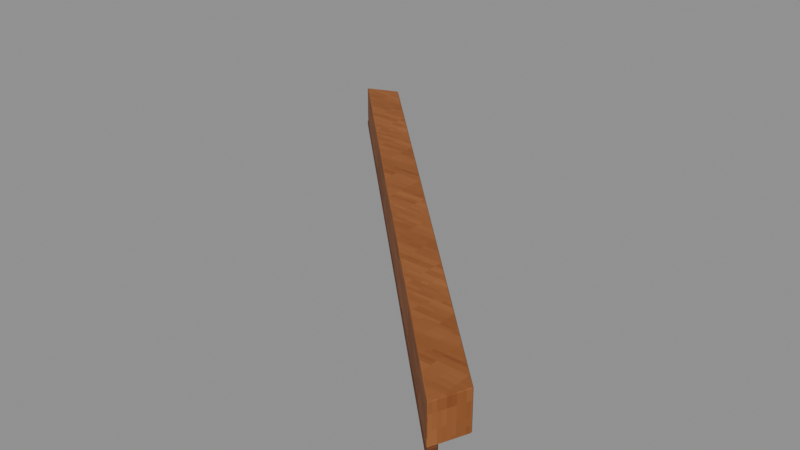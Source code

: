 # Source: Rim-7.blend  (saved by Blender 4.3.34; exported with 4.5.12 LTS)
import bpy
from mathutils import Matrix  # noqa: F401  (used for matrix-valued properties, if any)

bpy.ops.wm.read_factory_settings(use_empty=True)
scene = bpy.context.scene
scene.name = 'Isolated part'

# ---- collections
col_part_rim_7 = bpy.data.collections.new('Part.Rim-7'); scene.collection.children.link(col_part_rim_7)

# ---- images (referenced by path relative to the original .blend; pixels are not part of the script)
import os
ASSET_DIR = os.environ.get("B2B_ASSET_DIR", "")  # directory of the original .blend (textures are referenced by path, not embedded)
HERE = os.path.dirname(os.path.abspath(__file__))  # packed textures are extracted next to this script under _unpacked/

def load_image(name, relpath, width, height, colorspace="sRGB"):
    """Load a texture the original file referenced (path relative to the .blend, or extracted next to this script)."""
    p = next((c for c in (os.path.join(HERE, relpath), os.path.join(ASSET_DIR, relpath)) if relpath and os.path.exists(c)), "")
    if p:
        img = bpy.data.images.load(p, check_existing=True)
        img.name = name
    else:  # same state as the original file: an image datablock whose file is absent (Cycles renders it pink)
        img = bpy.data.images.new(name, width, height)
        img.source = "FILE"
        img.filepath = "//" + (relpath or name)
    img.colorspace_settings.name = colorspace
    return img
img_minecraft___edge_trim = load_image('Minecraft • Edge trim', '_unpacked/Edge_trim.c9b2b6f2.png', 64, 64, 'sRGB')
img_minecraft___stud_timber = load_image('Minecraft • Stud timber', '_unpacked/Stud_timber.db270b1a.png', 64, 64, 'sRGB')

# ---- materials (node trees are filled in below, after node groups)
mat_minecraft___edge_trim = bpy.data.materials.new('Minecraft / Edge trim')
mat_minecraft___edge_trim.diffuse_color = (0.5843, 0.3451, 0.1647, 1.0)
mat_minecraft___stud_timber = bpy.data.materials.new('Minecraft / Stud timber')
mat_minecraft___stud_timber.diffuse_color = (0.4157, 0.2314, 0.1137, 1.0)

# ---- material node trees
mat_minecraft___edge_trim.use_nodes = True; mat_minecraft___edge_trim.node_tree.nodes.clear()
_N = mat_minecraft___edge_trim.node_tree.nodes; _L = mat_minecraft___edge_trim.node_tree.links
n0 = _N.new('ShaderNodeBsdfPrincipled'); n0.name = 'Principled BSDF'; n0.location = (10, 300)
n0.inputs[2].default_value = 0.85
n1 = _N.new('ShaderNodeOutputMaterial'); n1.name = 'Material Output'; n1.location = (300, 300)
n2 = _N.new('ShaderNodeTexImage'); n2.name = 'Image Texture'; n2.location = (-580, 280)
n2.image = img_minecraft___edge_trim
n2.interpolation = 'Closest'
_L.new(n0.outputs[0], n1.inputs[0])
_L.new(n2.outputs[0], n0.inputs[0])
n1.is_active_output = True
mat_minecraft___stud_timber.use_nodes = True; mat_minecraft___stud_timber.node_tree.nodes.clear()
_N = mat_minecraft___stud_timber.node_tree.nodes; _L = mat_minecraft___stud_timber.node_tree.links
n0 = _N.new('ShaderNodeBsdfPrincipled'); n0.name = 'Principled BSDF'; n0.location = (10, 300)
n0.inputs[2].default_value = 0.85
n1 = _N.new('ShaderNodeOutputMaterial'); n1.name = 'Material Output'; n1.location = (300, 300)
n2 = _N.new('ShaderNodeTexImage'); n2.name = 'Image Texture'; n2.location = (-580, 280)
n2.image = img_minecraft___stud_timber
n2.interpolation = 'Closest'
_L.new(n0.outputs[0], n1.inputs[0])
_L.new(n2.outputs[0], n0.inputs[0])
n1.is_active_output = True

# ---- meshes
me_octagonalshell_rim_008 = bpy.data.meshes.new('OctagonalShell.Rim.008')
me_octagonalshell_rim_008.from_pydata([(-1.219, 1.145, 0.035), (1.145, -1.219, 0.035), (1.222, -1.033, 0.035), (-1.033, 1.222, 0.035), (-1.219, 1.145, 0.25), (1.145, -1.219, 0.25), (1.222, -1.033, 0.25), (-1.033, 1.222, 0.25), (-1.222, 1.144, 0.0), (1.144, -1.222, 0.0), (1.165, -1.17, 0.0), (-1.17, 1.165, 0.0), (-1.222, 1.144, 0.033), (1.144, -1.222, 0.033), (1.165, -1.17, 0.033), (-1.17, 1.165, 0.033)], [], [(3, 2, 1, 0), (4, 5, 6, 7), (0, 1, 5, 4), (1, 2, 6, 5), (2, 3, 7, 6), (3, 0, 4, 7), (11, 10, 9, 8), (12, 13, 14, 15), (8, 9, 13, 12), (9, 10, 14, 13), (10, 11, 15, 14), (11, 8, 12, 15)])
me_octagonalshell_rim_008.polygons.foreach_set('material_index', [0, 0, 0, 0, 0, 0, 1, 1, 1, 1, 1, 1])
_uv = me_octagonalshell_rim_008.uv_layers.new(name='UV0.Surface')
_uv.uv.foreach_set('vector', [-2.756, -0.8296, -0.9516, -2.634, -1.013, -2.783, -2.905, -0.8913, -2.905, -0.8913, -1.013, -2.783, -0.9516, -2.634, -2.756, -0.8296, -1.013, 0.2461, -2.905, 0.2461, -2.905, 0.4181, -1.013, 0.4181, 0.1242, -2.783, 0.1242, -2.634, 0.2962, -2.634, 0.2962, -2.783, -2.756, 0.2461, -0.9516, 0.2461, -0.9516, 0.4181, -2.756, 0.4181, 0.1242, -2.634, 0.1242, -2.783, 0.2962, -2.783, 0.2962, -2.634, -2.585, -1.229, -0.7165, -3.097, -0.7337, -3.139, -2.627, -1.246, -2.627, -1.246, -0.7337, -3.139, -0.7165, -3.097, -2.585, -1.229, -0.7337, -0.1359, -2.627, -0.1359, -2.627, -0.1095, -0.7337, -0.1095, -2.627, -0.1359, -2.585, -0.1359, -2.585, -0.1095, -2.627, -0.1095, -2.585, -0.1359, -0.7165, -0.1359, -0.7165, -0.1095, -2.585, -0.1095, -2.585, -0.1359, -2.627, -0.1359, -2.627, -0.1095, -2.585, -0.1095])
_uv.active_render = True
_uv = me_octagonalshell_rim_008.uv_layers.new(name='UV1.Paint')
_uv.uv.foreach_set('vector', [0.01533, 0.2382, 0.01533, 0.2205, 0.01635, 0.22, 0.01635, 0.2386, 0.03065, 0.2386, 0.03065, 0.22, 0.03168, 0.2205, 0.03168, 0.2382, 0.1563, 0.187, 0.1563, 0.2056, 0.1551, 0.2056, 0.1551, 0.187, 0.3523, 0.8566, 0.3511, 0.8566, 0.3511, 0.8554, 0.3523, 0.8554, 0.2242, 0.03214, 0.2242, 0.0499, 0.223, 0.0499, 0.223, 0.03214, 0.3677, 0.8566, 0.3666, 0.8566, 0.3666, 0.8554, 0.3677, 0.8554, 0.2534, 0.2496, 0.2534, 0.2312, 0.2536, 0.2311, 0.2536, 0.2497, 0.2679, 0.01863, 0.2679, 8.081e-09, 0.2682, 0.0001199, 0.2682, 0.01851, 0.2841, 0.03301, 0.2841, 0.05164, 0.2839, 0.05164, 0.2839, 0.03301, 0.52, 0.9994, 0.52, 0.9997, 0.5198, 0.9997, 0.5198, 0.9994, 0.05807, 0.2861, 0.05807, 0.3045, 0.05788, 0.3045, 0.05788, 0.2861, 0.5345, 0.9994, 0.5345, 0.9997, 0.5343, 0.9997, 0.5343, 0.9994])
me_octagonalshell_rim_008.materials.append(mat_minecraft___edge_trim)
me_octagonalshell_rim_008.materials.append(mat_minecraft___stud_timber)
me_octagonalshell_rim_008.update()

# ---- objects
ob_rim_7 = bpy.data.objects.new('Rim-7', me_octagonalshell_rim_008)

# ---- transforms, parenting, visibility, modifiers, constraints
ob_rim_7.location = (0.0, 0.0, 0.0)
_m = ob_rim_7.modifiers.new('Hand-finished edges', 'BEVEL')
_m.width = 0.005
_m.width_pct = 0.005
_m.harden_normals = True

# ---- collection membership
col_part_rim_7.objects.link(ob_rim_7)

# ---- scene / render settings (as saved in the file)
scene.frame_start = 1; scene.frame_end = 250; scene.frame_set(1)
scene.render.engine = 'BLENDER_EEVEE_NEXT'
scene.render.image_settings.exr_codec = 'NONE'
scene.render.simplify_subdivision_render = 0
scene.render.simplify_child_particles_render = 0.0
scene.eevee.use_volume_custom_range = False
scene.eevee.use_fast_gi = False
scene.eevee.use_shadows = False
scene.view_settings.white_balance_temperature = 0.0
scene.view_settings.white_balance_tint = 0.0
scene.view_settings.white_balance_whitepoint = (2.97, 0.5193, -0.0414)
bpy.context.view_layer.update()

# ---- added for rendering (the .blend has no active camera and no usable light): camera, sun + grey world if the file has none
cam_auto = bpy.data.cameras.new('AutoCamera')
cam_auto.lens = 50.0
cam_auto.sensor_width = 36.0
cam_auto.clip_end = 1000.0
ob_auto_camera = bpy.data.objects.new('AutoCamera', cam_auto)
scene.collection.objects.link(ob_auto_camera)
ob_auto_camera.location = (3.20031, -3.83858, 2.6846)
ob_auto_camera.rotation_euler = (1.09748, -7.21219e-08, 0.694738)
scene.camera = ob_auto_camera
light_auto_sun = bpy.data.lights.new('AutoSun', 'SUN')
light_auto_sun.energy = 3.0
light_auto_sun.angle = 0.0523599
ob_auto_sun = bpy.data.objects.new('AutoSun', light_auto_sun)
scene.collection.objects.link(ob_auto_sun)
ob_auto_sun.rotation_euler = (0.872665, 0.174533, 0.523599)
if scene.world is None:
    world_auto = bpy.data.worlds.new('AutoWorld')
    world_auto.color = (0.3, 0.3, 0.3)
    scene.world = world_auto
bpy.context.view_layer.update()
